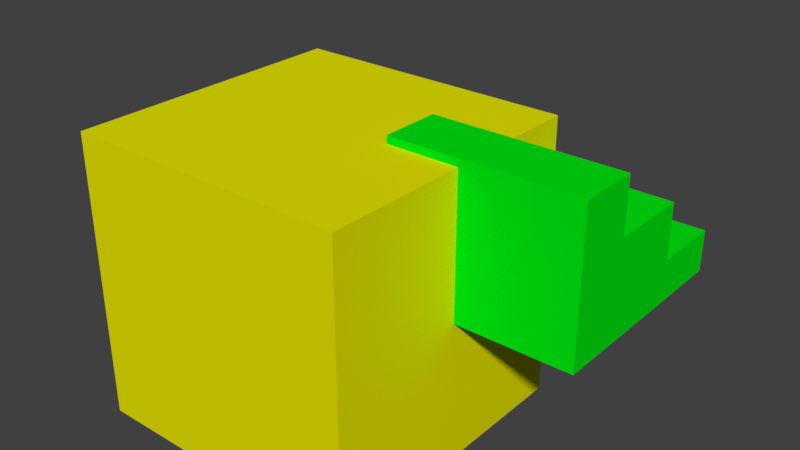 # Source: stairs.blend  (saved by Blender 2.79.0; exported with 4.5.12 LTS)
import bpy
from mathutils import Matrix  # noqa: F401  (used for matrix-valued properties, if any)

bpy.ops.wm.read_factory_settings(use_empty=True)
scene = bpy.context.scene
scene.name = 'Scene'

# ---- collections
col_collection_1 = bpy.data.collections.new('Collection 1'); scene.collection.children.link(col_collection_1)

# ---- materials (node trees are filled in below, after node groups)
mat_material_002 = bpy.data.materials.new('Material.002')
mat_material_002.alpha_threshold = 0.0
mat_material_002.use_transparent_shadow = False
mat_material_002.diffuse_color = (0.0, 0.8, 0.005614, 1.0)
mat_material_002.roughness = 0.5
mat_material_002.specular_intensity = 0.5902
mat_material_002.line_color = (0.0, 0.0, 0.0, 1.0)
mat_collision_shape_material = bpy.data.materials.new('collision_shape_material')
mat_collision_shape_material.alpha_threshold = 0.0
mat_collision_shape_material.use_transparent_shadow = False
mat_collision_shape_material.diffuse_color = (0.8, 0.775, 0.0, 1.0)
mat_collision_shape_material.roughness = 0.5

# ---- material node trees

# ---- world
world_world = bpy.data.worlds.new('World'); scene.world = world_world
world_world.color = (0.05088, 0.05088, 0.05088)
world_world.use_sun_shadow = False
world_world.sun_shadow_jitter_overblur = 0.0
world_world.cycles.sampling_method = 'MANUAL'

# ---- meshes
me_stairs_003 = bpy.data.meshes.new('stairs.003')
me_stairs_003.from_pydata([(-0.3655, -0.288, -0.3302), (0.3845, -0.288, -0.3302), (-0.3655, -0.288, 0.3302), (0.3845, -0.288, 0.3302), (-0.3655, 0.2391, -0.3302), (-0.3655, 0.2391, 0.3302), (-0.1535, 0.2391, -0.3302), (-0.1535, 0.2391, 0.3302), (-0.1535, 0.04707, -0.3302), (-0.1535, 0.04707, 0.3302), (0.1345, 0.04707, -0.3302), (0.1345, 0.04707, 0.3302), (0.1345, -0.1449, -0.3302), (0.1345, -0.1449, 0.3302), (0.3845, -0.1449, -0.3302), (0.3845, -0.1449, 0.3302)], [], [(0, 1, 2), (2, 1, 3), (4, 0, 5), (5, 0, 2), (6, 4, 7), (7, 4, 5), (8, 6, 9), (9, 6, 7), (10, 8, 11), (11, 8, 9), (12, 10, 13), (13, 10, 11), (14, 12, 15), (15, 12, 13), (1, 14, 3), (3, 14, 15), (4, 6, 0), (0, 6, 8), (14, 1, 12), (12, 1, 0), (12, 0, 10), (10, 0, 8), (3, 15, 2), (2, 15, 13), (7, 5, 9), (9, 5, 2), (9, 2, 11), (11, 2, 13)])
me_stairs_003.materials.append(mat_material_002)
me_stairs_003.use_remesh_preserve_volume = False
me_stairs_003.use_remesh_preserve_attributes = False
me_stairs_003.use_mirror_vertex_groups = False
me_stairs_003.update()
me_cube_001 = bpy.data.meshes.new('Cube.001')
me_cube_001.from_pydata([(-0.5, -0.5, -0.5), (-0.5, -0.5, 0.5), (-0.5, 0.5, -0.5), (-0.5, 0.5, 0.5), (0.5, -0.5, -0.5), (0.5, -0.5, 0.5), (0.5, 0.5, -0.5), (0.5, 0.5, 0.5)], [], [(0, 1, 3, 2), (2, 3, 7, 6), (6, 7, 5, 4), (4, 5, 1, 0), (2, 6, 4, 0), (7, 3, 1, 5)])
me_cube_001.materials.append(mat_collision_shape_material)
me_cube_001.use_remesh_preserve_volume = False
me_cube_001.use_remesh_preserve_attributes = False
me_cube_001.use_mirror_vertex_groups = False
me_cube_001.update()

# ---- objects
ob_stairs = bpy.data.objects.new('stairs', me_stairs_003)
ob_stairs_coll_shape_1 = bpy.data.objects.new('stairs_coll_shape_1', me_cube_001)

# ---- transforms, parenting, visibility, modifiers, constraints
ob_stairs.location = (1.0, 0.0, 0.288)
ob_stairs.rotation_euler = (1.571, 2.98e-08, 1.571)
ob_stairs.lineart.crease_threshold = 0.0
_m = ob_stairs.modifiers.new('decimate_mod', 'DECIMATE')
ob_stairs_coll_shape_1.parent = ob_stairs
ob_stairs_coll_shape_1.matrix_parent_inverse = Matrix(((1.0, -0.0, 0.0, -0.3655), (0.0, -4.371e-08, 1.0, -0.288), (0.0, -1.0, -4.371e-08, 0.1064), (0.0, 0.0, 0.0, 1.0)))
ob_stairs_coll_shape_1.location = (0.0, 0.6828, 0.0)
ob_stairs_coll_shape_1.rotation_euler = (1.571, 2.086e-08, 2.086e-08)
ob_stairs_coll_shape_1.hide_viewport = True
ob_stairs_coll_shape_1.hide_select = True
ob_stairs_coll_shape_1.show_transparent = True
ob_stairs_coll_shape_1.lineart.crease_threshold = 0.0

# ---- collection membership
col_collection_1.objects.link(ob_stairs)
col_collection_1.objects.link(ob_stairs_coll_shape_1)

# ---- scene / render settings (as saved in the file)
scene.frame_start = 0; scene.frame_end = 250; scene.frame_set(0)
scene.render.engine = 'BLENDER_EEVEE_NEXT'
scene.render.resolution_percentage = 50
scene.render.dither_intensity = 0.0
scene.cycles.use_denoising = False
scene.cycles.samples = 128
scene.cycles.sampling_pattern = 'TABULATED_SOBOL'
scene.cycles.use_adaptive_sampling = False
scene.cycles.use_light_tree = False
scene.cycles.blur_glossy = 0.0
scene.cycles.sample_clamp_indirect = 0.0
scene.view_settings.view_transform = 'Standard'
bpy.context.view_layer.update()

# ---- added for rendering (the .blend has no active camera and no usable light): camera, sun
cam_auto = bpy.data.cameras.new('AutoCamera')
cam_auto.lens = 50.0
cam_auto.sensor_width = 36.0
cam_auto.clip_end = 1000.0
ob_auto_camera = bpy.data.objects.new('AutoCamera', cam_auto)
scene.collection.objects.link(ob_auto_camera)
ob_auto_camera.location = (2.56599, -2.58109, 1.73426)
ob_auto_camera.rotation_euler = (1.09748, -7.21219e-08, 0.694738)
scene.camera = ob_auto_camera
light_auto_sun = bpy.data.lights.new('AutoSun', 'SUN')
light_auto_sun.energy = 3.0
light_auto_sun.angle = 0.0523599
ob_auto_sun = bpy.data.objects.new('AutoSun', light_auto_sun)
scene.collection.objects.link(ob_auto_sun)
ob_auto_sun.rotation_euler = (0.872665, 0.174533, 0.523599)
bpy.context.view_layer.update()
